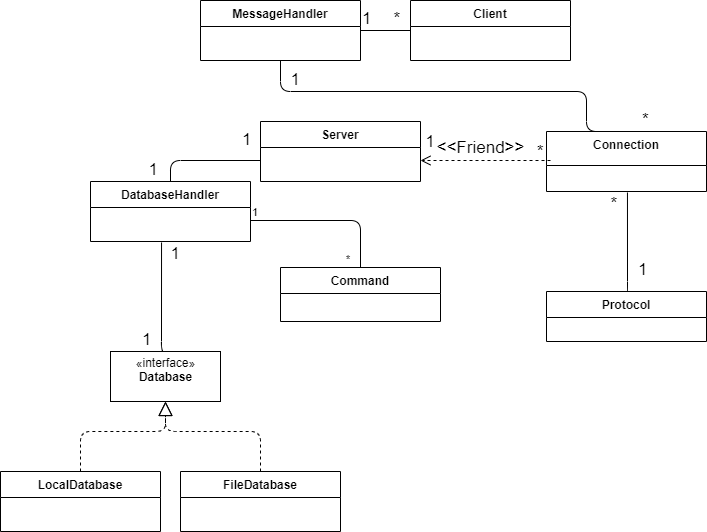

The diagram above was exported from draw.io. Its source (the exported page's mxGraphModel, read from the mxfile embedded in the PNG):
<mxGraphModel dx="1422" dy="794" grid="1" gridSize="10" guides="1" tooltips="1" connect="1" arrows="1" fold="1" page="1" pageScale="1" pageWidth="827" pageHeight="1169" math="0" shadow="0">
  <root>
    <mxCell id="0" />
    <mxCell id="1" parent="0" />
    <mxCell id="U48r1p42UNhh7nVZI-FV-1" value="«interface»&lt;br&gt;&lt;b&gt;Database&lt;br&gt;&lt;br&gt;&lt;/b&gt;" style="html=1;" parent="1" vertex="1">
      <mxGeometry x="210" y="430" width="110" height="50" as="geometry" />
    </mxCell>
    <mxCell id="U48r1p42UNhh7nVZI-FV-4" value="LocalDatabase&#10;" style="swimlane;fontStyle=1;align=center;verticalAlign=top;childLayout=stackLayout;horizontal=1;startSize=26;horizontalStack=0;resizeParent=1;resizeParentMax=0;resizeLast=0;collapsible=1;marginBottom=0;" parent="1" vertex="1">
      <mxGeometry x="100" y="550" width="160" height="60" as="geometry" />
    </mxCell>
    <mxCell id="U48r1p42UNhh7nVZI-FV-8" value="FileDatabase&#10;" style="swimlane;fontStyle=1;align=center;verticalAlign=top;childLayout=stackLayout;horizontal=1;startSize=26;horizontalStack=0;resizeParent=1;resizeParentMax=0;resizeLast=0;collapsible=1;marginBottom=0;" parent="1" vertex="1">
      <mxGeometry x="280" y="550" width="160" height="60" as="geometry" />
    </mxCell>
    <mxCell id="U48r1p42UNhh7nVZI-FV-12" value="" style="endArrow=block;dashed=1;endFill=0;endSize=12;html=1;exitX=0.5;exitY=0;exitDx=0;exitDy=0;entryX=0.5;entryY=1;entryDx=0;entryDy=0;" parent="1" source="U48r1p42UNhh7nVZI-FV-4" target="U48r1p42UNhh7nVZI-FV-1" edge="1">
      <mxGeometry width="160" relative="1" as="geometry">
        <mxPoint x="140" y="690" as="sourcePoint" />
        <mxPoint x="300" y="690" as="targetPoint" />
        <Array as="points">
          <mxPoint x="180" y="510" />
          <mxPoint x="265" y="510" />
        </Array>
      </mxGeometry>
    </mxCell>
    <mxCell id="U48r1p42UNhh7nVZI-FV-13" value="" style="endArrow=block;dashed=1;endFill=0;endSize=12;html=1;entryX=0.5;entryY=1;entryDx=0;entryDy=0;exitX=0.5;exitY=0;exitDx=0;exitDy=0;" parent="1" source="U48r1p42UNhh7nVZI-FV-8" target="U48r1p42UNhh7nVZI-FV-1" edge="1">
      <mxGeometry width="160" relative="1" as="geometry">
        <mxPoint x="140" y="890" as="sourcePoint" />
        <mxPoint x="300" y="890" as="targetPoint" />
        <Array as="points">
          <mxPoint x="360" y="510" />
          <mxPoint x="265" y="510" />
        </Array>
      </mxGeometry>
    </mxCell>
    <mxCell id="U48r1p42UNhh7nVZI-FV-14" value="Command" style="swimlane;fontStyle=1;align=center;verticalAlign=top;childLayout=stackLayout;horizontal=1;startSize=26;horizontalStack=0;resizeParent=1;resizeParentMax=0;resizeLast=0;collapsible=1;marginBottom=0;" parent="1" vertex="1">
      <mxGeometry x="380" y="346" width="160" height="54" as="geometry" />
    </mxCell>
    <mxCell id="U48r1p42UNhh7nVZI-FV-18" value="DatabaseHandler" style="swimlane;fontStyle=1;align=center;verticalAlign=top;childLayout=stackLayout;horizontal=1;startSize=26;horizontalStack=0;resizeParent=1;resizeParentMax=0;resizeLast=0;collapsible=1;marginBottom=0;" parent="1" vertex="1">
      <mxGeometry x="190" y="260" width="160" height="60" as="geometry" />
    </mxCell>
    <mxCell id="U48r1p42UNhh7nVZI-FV-22" value="MessageHandler" style="swimlane;fontStyle=1;align=center;verticalAlign=top;childLayout=stackLayout;horizontal=1;startSize=26;horizontalStack=0;resizeParent=1;resizeParentMax=0;resizeLast=0;collapsible=1;marginBottom=0;" parent="1" vertex="1">
      <mxGeometry x="300" y="79" width="160" height="60" as="geometry" />
    </mxCell>
    <mxCell id="U48r1p42UNhh7nVZI-FV-26" value="Server&#10;" style="swimlane;fontStyle=1;align=center;verticalAlign=top;childLayout=stackLayout;horizontal=1;startSize=26;horizontalStack=0;resizeParent=1;resizeParentMax=0;resizeLast=0;collapsible=1;marginBottom=0;" parent="1" vertex="1">
      <mxGeometry x="360" y="200" width="160" height="60" as="geometry" />
    </mxCell>
    <mxCell id="U48r1p42UNhh7nVZI-FV-30" value="Connection" style="swimlane;fontStyle=1;align=center;verticalAlign=top;childLayout=stackLayout;horizontal=1;startSize=34;horizontalStack=0;resizeParent=1;resizeParentMax=0;resizeLast=0;collapsible=1;marginBottom=0;" parent="1" vertex="1">
      <mxGeometry x="646" y="210" width="160" height="60" as="geometry" />
    </mxCell>
    <mxCell id="U48r1p42UNhh7nVZI-FV-35" value="&lt;font style=&quot;font-size: 17px&quot;&gt;&amp;lt;&amp;lt;Friend&amp;gt;&amp;gt;&lt;/font&gt;" style="html=1;verticalAlign=bottom;endArrow=open;dashed=1;endSize=8;" parent="1" edge="1">
      <mxGeometry x="0.077" relative="1" as="geometry">
        <mxPoint x="650" y="239" as="sourcePoint" />
        <mxPoint x="520" y="239" as="targetPoint" />
        <mxPoint as="offset" />
      </mxGeometry>
    </mxCell>
    <mxCell id="U48r1p42UNhh7nVZI-FV-36" value="Protocol&#10;" style="swimlane;fontStyle=1;align=center;verticalAlign=top;childLayout=stackLayout;horizontal=1;startSize=26;horizontalStack=0;resizeParent=1;resizeParentMax=0;resizeLast=0;collapsible=1;marginBottom=0;" parent="1" vertex="1">
      <mxGeometry x="646" y="370" width="160" height="50" as="geometry" />
    </mxCell>
    <mxCell id="U48r1p42UNhh7nVZI-FV-40" value="" style="endArrow=none;html=1;edgeStyle=orthogonalEdgeStyle;entryX=0.5;entryY=0;entryDx=0;entryDy=0;" parent="1" target="U48r1p42UNhh7nVZI-FV-18" edge="1">
      <mxGeometry relative="1" as="geometry">
        <mxPoint x="360" y="239" as="sourcePoint" />
        <mxPoint x="360" y="330" as="targetPoint" />
      </mxGeometry>
    </mxCell>
    <mxCell id="U48r1p42UNhh7nVZI-FV-41" value="&lt;font style=&quot;font-size: 17px&quot;&gt;1&lt;/font&gt;" style="edgeLabel;resizable=0;html=1;align=left;verticalAlign=bottom;" parent="U48r1p42UNhh7nVZI-FV-40" connectable="0" vertex="1">
      <mxGeometry x="-1" relative="1" as="geometry">
        <mxPoint x="-20" y="-9" as="offset" />
      </mxGeometry>
    </mxCell>
    <mxCell id="U48r1p42UNhh7nVZI-FV-42" value="&lt;font style=&quot;font-size: 17px&quot;&gt;1&lt;/font&gt;" style="edgeLabel;resizable=0;html=1;align=right;verticalAlign=bottom;" parent="U48r1p42UNhh7nVZI-FV-40" connectable="0" vertex="1">
      <mxGeometry x="1" relative="1" as="geometry">
        <mxPoint x="-12" as="offset" />
      </mxGeometry>
    </mxCell>
    <mxCell id="U48r1p42UNhh7nVZI-FV-43" value="&lt;font style=&quot;font-size: 17px&quot;&gt;1&lt;/font&gt;" style="text;html=1;strokeColor=none;fillColor=none;align=center;verticalAlign=middle;whiteSpace=wrap;rounded=0;" parent="1" vertex="1">
      <mxGeometry x="510" y="210" width="40" height="20" as="geometry" />
    </mxCell>
    <mxCell id="U48r1p42UNhh7nVZI-FV-44" value="&lt;font style=&quot;font-size: 17px&quot;&gt;*&lt;/font&gt;" style="text;html=1;strokeColor=none;fillColor=none;align=center;verticalAlign=middle;whiteSpace=wrap;rounded=0;" parent="1" vertex="1">
      <mxGeometry x="620" y="220" width="40" height="20" as="geometry" />
    </mxCell>
    <mxCell id="U48r1p42UNhh7nVZI-FV-52" value="" style="endArrow=none;html=1;edgeStyle=orthogonalEdgeStyle;exitX=0.5;exitY=0;exitDx=0;exitDy=0;entryX=0.444;entryY=1.038;entryDx=0;entryDy=0;entryPerimeter=0;" parent="1" source="U48r1p42UNhh7nVZI-FV-1" edge="1">
      <mxGeometry relative="1" as="geometry">
        <mxPoint x="370" y="453" as="sourcePoint" />
        <mxPoint x="261.03999999999996" y="320.98800000000006" as="targetPoint" />
        <Array as="points">
          <mxPoint x="261" y="430" />
        </Array>
      </mxGeometry>
    </mxCell>
    <mxCell id="U48r1p42UNhh7nVZI-FV-53" value="&lt;font style=&quot;font-size: 17px&quot;&gt;1&lt;/font&gt;" style="edgeLabel;resizable=0;html=1;align=left;verticalAlign=bottom;" parent="U48r1p42UNhh7nVZI-FV-52" connectable="0" vertex="1">
      <mxGeometry x="-1" relative="1" as="geometry">
        <mxPoint x="-25" as="offset" />
      </mxGeometry>
    </mxCell>
    <mxCell id="U48r1p42UNhh7nVZI-FV-54" value="&lt;font style=&quot;font-size: 17px&quot;&gt;1&lt;/font&gt;" style="edgeLabel;resizable=0;html=1;align=right;verticalAlign=bottom;" parent="U48r1p42UNhh7nVZI-FV-52" connectable="0" vertex="1">
      <mxGeometry x="1" relative="1" as="geometry">
        <mxPoint x="19" y="23" as="offset" />
      </mxGeometry>
    </mxCell>
    <mxCell id="U48r1p42UNhh7nVZI-FV-55" value="" style="endArrow=none;html=1;edgeStyle=orthogonalEdgeStyle;exitX=0.5;exitY=0;exitDx=0;exitDy=0;entryX=0.5;entryY=1;entryDx=0;entryDy=0;" parent="1" source="U48r1p42UNhh7nVZI-FV-30" target="U48r1p42UNhh7nVZI-FV-22" edge="1">
      <mxGeometry relative="1" as="geometry">
        <mxPoint x="114" y="82.5" as="sourcePoint" />
        <mxPoint x="320" y="170" as="targetPoint" />
        <Array as="points">
          <mxPoint x="686" y="170" />
          <mxPoint x="380" y="170" />
        </Array>
      </mxGeometry>
    </mxCell>
    <mxCell id="U48r1p42UNhh7nVZI-FV-56" value="&lt;font style=&quot;font-size: 17px&quot;&gt;*&lt;/font&gt;" style="edgeLabel;resizable=0;html=1;align=left;verticalAlign=bottom;" parent="U48r1p42UNhh7nVZI-FV-55" connectable="0" vertex="1">
      <mxGeometry x="-1" relative="1" as="geometry">
        <mxPoint x="14" as="offset" />
      </mxGeometry>
    </mxCell>
    <mxCell id="U48r1p42UNhh7nVZI-FV-57" value="&lt;font style=&quot;font-size: 17px&quot;&gt;1&lt;/font&gt;" style="edgeLabel;resizable=0;html=1;align=right;verticalAlign=bottom;" parent="U48r1p42UNhh7nVZI-FV-55" connectable="0" vertex="1">
      <mxGeometry x="1" relative="1" as="geometry">
        <mxPoint x="20" y="31" as="offset" />
      </mxGeometry>
    </mxCell>
    <mxCell id="U48r1p42UNhh7nVZI-FV-62" value="" style="endArrow=none;html=1;edgeStyle=orthogonalEdgeStyle;exitX=1;exitY=0.5;exitDx=0;exitDy=0;entryX=0.5;entryY=0;entryDx=0;entryDy=0;" parent="1" target="U48r1p42UNhh7nVZI-FV-14" edge="1">
      <mxGeometry relative="1" as="geometry">
        <mxPoint x="350" y="299" as="sourcePoint" />
        <mxPoint x="700" y="500" as="targetPoint" />
      </mxGeometry>
    </mxCell>
    <mxCell id="U48r1p42UNhh7nVZI-FV-63" value="1" style="edgeLabel;resizable=0;html=1;align=left;verticalAlign=bottom;" parent="U48r1p42UNhh7nVZI-FV-62" connectable="0" vertex="1">
      <mxGeometry x="-1" relative="1" as="geometry" />
    </mxCell>
    <mxCell id="U48r1p42UNhh7nVZI-FV-64" value="*" style="edgeLabel;resizable=0;html=1;align=right;verticalAlign=bottom;" parent="U48r1p42UNhh7nVZI-FV-62" connectable="0" vertex="1">
      <mxGeometry x="1" relative="1" as="geometry">
        <mxPoint x="-10" as="offset" />
      </mxGeometry>
    </mxCell>
    <mxCell id="U48r1p42UNhh7nVZI-FV-66" value="" style="endArrow=none;html=1;edgeStyle=orthogonalEdgeStyle;exitX=0.5;exitY=0;exitDx=0;exitDy=0;entryX=0.506;entryY=1.038;entryDx=0;entryDy=0;entryPerimeter=0;" parent="1" source="U48r1p42UNhh7nVZI-FV-36" edge="1">
      <mxGeometry relative="1" as="geometry">
        <mxPoint x="446" y="100" as="sourcePoint" />
        <mxPoint x="726.96" y="270.98800000000006" as="targetPoint" />
        <Array as="points">
          <mxPoint x="727" y="370" />
        </Array>
      </mxGeometry>
    </mxCell>
    <mxCell id="U48r1p42UNhh7nVZI-FV-67" value="1" style="edgeLabel;resizable=0;html=1;align=left;verticalAlign=bottom;fontSize=17;" parent="U48r1p42UNhh7nVZI-FV-66" connectable="0" vertex="1">
      <mxGeometry x="-1" relative="1" as="geometry">
        <mxPoint x="10" y="-10" as="offset" />
      </mxGeometry>
    </mxCell>
    <mxCell id="U48r1p42UNhh7nVZI-FV-68" value="&lt;font style=&quot;font-size: 17px&quot;&gt;*&lt;/font&gt;" style="edgeLabel;resizable=0;html=1;align=right;verticalAlign=bottom;" parent="U48r1p42UNhh7nVZI-FV-66" connectable="0" vertex="1">
      <mxGeometry x="1" relative="1" as="geometry">
        <mxPoint x="-10" y="23" as="offset" />
      </mxGeometry>
    </mxCell>
    <mxCell id="U48r1p42UNhh7nVZI-FV-70" value="" style="endArrow=none;html=1;edgeStyle=orthogonalEdgeStyle;exitX=1;exitY=0.5;exitDx=0;exitDy=0;entryX=0;entryY=0.5;entryDx=0;entryDy=0;" parent="1" edge="1">
      <mxGeometry relative="1" as="geometry">
        <mxPoint x="460" y="109" as="sourcePoint" />
        <mxPoint x="510" y="109" as="targetPoint" />
      </mxGeometry>
    </mxCell>
    <mxCell id="U48r1p42UNhh7nVZI-FV-71" value="&lt;font style=&quot;font-size: 17px&quot;&gt;1&lt;/font&gt;" style="edgeLabel;resizable=0;html=1;align=left;verticalAlign=bottom;" parent="U48r1p42UNhh7nVZI-FV-70" connectable="0" vertex="1">
      <mxGeometry x="-1" relative="1" as="geometry" />
    </mxCell>
    <mxCell id="U48r1p42UNhh7nVZI-FV-72" value="&lt;font style=&quot;font-size: 17px&quot;&gt;*&lt;/font&gt;" style="edgeLabel;resizable=0;html=1;align=right;verticalAlign=bottom;" parent="U48r1p42UNhh7nVZI-FV-70" connectable="0" vertex="1">
      <mxGeometry x="1" relative="1" as="geometry">
        <mxPoint x="-10" as="offset" />
      </mxGeometry>
    </mxCell>
    <mxCell id="j4mukoC6Ds-hAlCrSFtx-1" value="Client" style="swimlane;fontStyle=1;align=center;verticalAlign=top;childLayout=stackLayout;horizontal=1;startSize=26;horizontalStack=0;resizeParent=1;resizeParentMax=0;resizeLast=0;collapsible=1;marginBottom=0;" vertex="1" parent="1">
      <mxGeometry x="510" y="79" width="160" height="60" as="geometry" />
    </mxCell>
  </root>
</mxGraphModel>